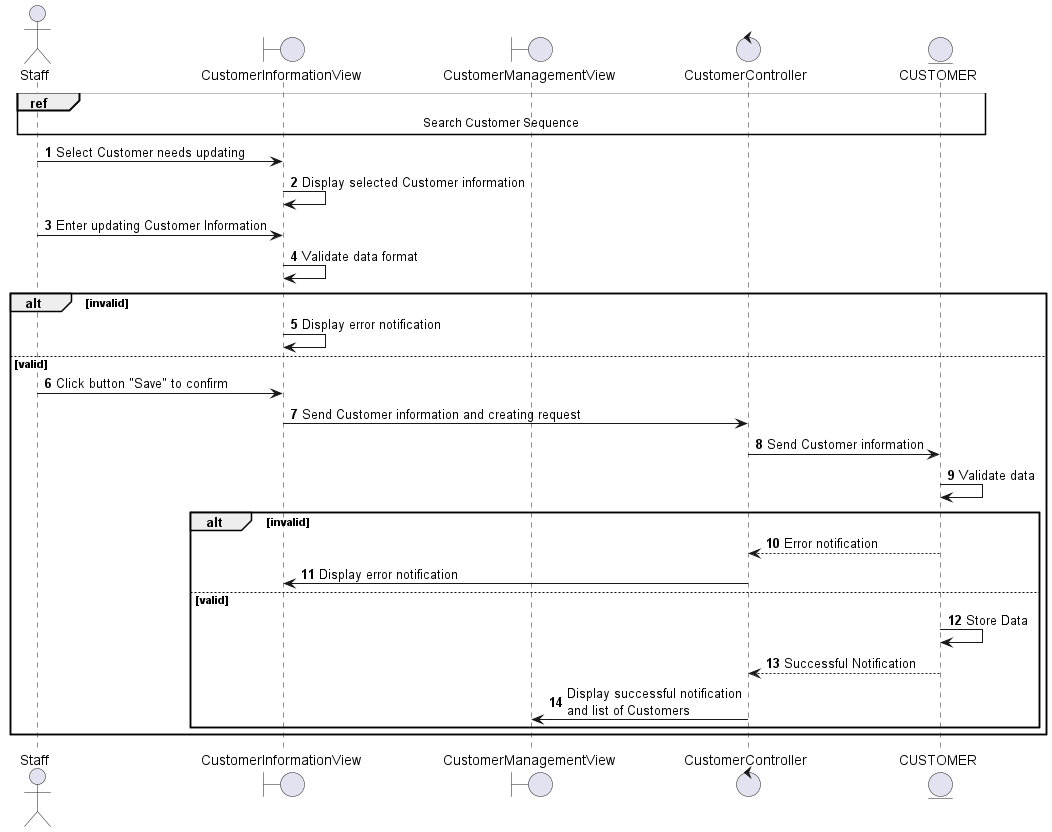

The diagram above was rendered by PlantUML. Its source (embedded in the PNG):
@startuml
autonumber
actor Staff
boundary CustomerInformationView
boundary CustomerManagementView
control CustomerController
entity CUSTOMER
ref over Staff, CustomerInformationView, CustomerManagementView, CustomerController, CUSTOMER
    Search Customer Sequence
end ref
Staff -> CustomerInformationView: Select Customer needs updating
CustomerInformationView -> CustomerInformationView: Display selected Customer information
Staff -> CustomerInformationView: Enter updating Customer Information
CustomerInformationView -> CustomerInformationView: Validate data format
alt invalid 
    CustomerInformationView -> CustomerInformationView: Display error notification
else valid 
    Staff -> CustomerInformationView: Click button "Save" to confirm
    CustomerInformationView -> CustomerController: Send Customer information and creating request
    CustomerController -> CUSTOMER: Send Customer information
    CUSTOMER -> CUSTOMER: Validate data
    alt invalid
        CUSTOMER --> CustomerController: Error notification
        CustomerController -> CustomerInformationView: Display error notification
    else valid
        CUSTOMER -> CUSTOMER: Store Data
        CUSTOMER --> CustomerController: Successful Notification
        CustomerController -> CustomerManagementView: Display successful notification\nand list of Customers
    end
end
@enduml